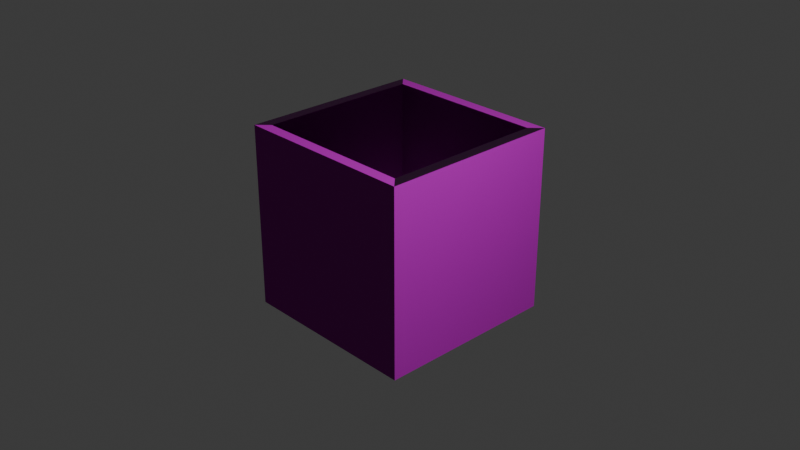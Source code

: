 # Source: BOX.blend  (saved by Blender 4.4.30; exported with 4.5.12 LTS)
import bpy
from mathutils import Matrix  # noqa: F401  (used for matrix-valued properties, if any)

bpy.ops.wm.read_factory_settings(use_empty=True)
scene = bpy.context.scene
scene.name = 'Scene'

# ---- collections
col_collection = bpy.data.collections.new('Collection'); scene.collection.children.link(col_collection)

# ---- images (referenced by path relative to the original .blend; pixels are not part of the script)
import os
ASSET_DIR = os.environ.get("B2B_ASSET_DIR", "")  # directory of the original .blend (textures are referenced by path, not embedded)
HERE = os.path.dirname(os.path.abspath(__file__))  # packed textures are extracted next to this script under _unpacked/

def load_image(name, relpath, width, height, colorspace="sRGB"):
    """Load a texture the original file referenced (path relative to the .blend, or extracted next to this script)."""
    p = next((c for c in (os.path.join(HERE, relpath), os.path.join(ASSET_DIR, relpath)) if relpath and os.path.exists(c)), "")
    if p:
        img = bpy.data.images.load(p, check_existing=True)
        img.name = name
    else:  # same state as the original file: an image datablock whose file is absent (Cycles renders it pink)
        img = bpy.data.images.new(name, width, height)
        img.source = "FILE"
        img.filepath = "//" + (relpath or name)
    img.colorspace_settings.name = colorspace
    return img
img_wood_plancks_006_color_jpg = load_image('Wood_plancks_006_COLOR.jpg', 'drive-download-20251016T054658Z-1-001/Wood_plancks_006_COLOR.jpg', 1024, 1024, 'sRGB')
img_wood_plancks_006_nrm_jpg = load_image('Wood_plancks_006_NRM.jpg', 'drive-download-20251016T054658Z-1-001/Wood_plancks_006_NRM.jpg', 1024, 1024, 'sRGB')

# ---- materials (node trees are filled in below, after node groups)
mat_material = bpy.data.materials.new('Material')
mat_material.alpha_threshold = 0.0
mat_material.roughness = 0.5
mat_material.line_color = (0.0, 0.0, 0.0, 1.0)

# ---- material node trees
mat_material.use_nodes = True; mat_material.node_tree.nodes.clear()
_N = mat_material.node_tree.nodes; _L = mat_material.node_tree.links
n0 = _N.new('ShaderNodeOutputMaterial'); n0.name = 'Material Output'; n0.location = (274, 219)
n1 = _N.new('ShaderNodeBsdfPrincipled'); n1.name = 'Principled BSDF'; n1.location = (-16, 219)
n1.inputs[3].default_value = 1.45
n2 = _N.new('ShaderNodeTexImage'); n2.name = 'Texture image'; n2.location = (-306, 198)
n2.image = img_wood_plancks_006_color_jpg
n3 = _N.new('ShaderNodeNormalMap'); n3.name = 'Carte de normales'; n3.location = (-222, -90)
n3.inputs[0].default_value = 6.0
n4 = _N.new('ShaderNodeTexImage'); n4.name = 'Texture image.001'; n4.location = (-579, -18)
n4.image = img_wood_plancks_006_nrm_jpg
_L.new(n1.outputs[0], n0.inputs[0])
_L.new(n2.outputs[0], n1.inputs[0])
_L.new(n3.outputs[0], n1.inputs[5])
_L.new(n4.outputs[0], n3.inputs[1])
n0.is_active_output = True

# ---- world
world_world = bpy.data.worlds.new('World'); scene.world = world_world
world_world.use_nodes = True; world_world.node_tree.nodes.clear()
_N = world_world.node_tree.nodes; _L = world_world.node_tree.links
n0 = _N.new('ShaderNodeOutputWorld'); n0.name = 'World Output'; n0.location = (300, 300)
n1 = _N.new('ShaderNodeBackground'); n1.name = 'Background'; n1.location = (10, 300)
n1.inputs[0].default_value = (0.05088, 0.05088, 0.05088, 1.0)
_L.new(n1.outputs[0], n0.inputs[0])
n0.is_active_output = True
world_world.color = (0.05088, 0.05088, 0.05088)
world_world.sun_shadow_jitter_overblur = 0.0

# ---- cameras
cam_camera = bpy.data.cameras.new('Camera')
cam_camera.clip_end = 100.0
cam_camera.ortho_scale = 7.314

# ---- lights
light_light = bpy.data.lights.new('Light', 'POINT')
light_light.energy = 1000.0
light_light.shadow_soft_size = 0.1

# ---- meshes
me_cube = bpy.data.meshes.new('Cube')
me_cube.from_pydata([(0.878, 0.878, 1.0), (1.0, 1.0, -1.0), (0.878, -0.878, 1.0), (1.0, -1.0, -1.0), (-0.878, 0.878, 1.0), (-1.0, 1.0, -1.0), (-0.878, -0.878, 1.0), (-1.0, -1.0, -1.0), (1.0, -1.0, 1.0), (-1.0, -1.0, 1.0), (1.0, 1.0, 1.0), (-1.0, 1.0, 1.0), (0.878, -0.878, -0.6498), (-0.878, -0.878, -0.6498), (0.878, 0.878, -0.6498), (-0.878, 0.878, -0.6498)], [], [(0, 4, 15, 14), (3, 8, 9, 7), (7, 9, 11, 5), (5, 1, 3, 7), (1, 10, 8, 3), (5, 11, 10, 1), (2, 6, 9, 8), (0, 2, 8, 10), (6, 4, 11, 9), (4, 0, 10, 11), (14, 15, 13, 12), (2, 0, 14, 12), (4, 6, 13, 15), (6, 2, 12, 13)])
_uv = me_cube.uv_layers.new(name='UVMap')
_uv.uv.foreach_set('vector', [0.5795, 0.9368, 0.5795, 0.5975, 0.8982, 0.5975, 0.8982, 0.9368, -0.02379, 0.4042, 0.3627, 0.4042, 0.3627, 0.7907, -0.02379, 0.7907, 0.1694, 0.211, 0.5559, 0.211, 0.5559, 0.5975, 0.1694, 0.5975, 0.1694, -0.1755, 0.1694, 0.211, -0.217, 0.211, -0.217, -0.1755, -0.4102, 0.01778, -0.02379, 0.01778, -0.02379, 0.4042, -0.4102, 0.4042, 0.7491, 0.7907, 0.3627, 0.7907, 0.3627, 0.4042, 0.7491, 0.4042, 0.5795, -0.1519, 0.5795, 0.1874, 0.5559, 0.211, 0.5559, -0.1755, 0.5795, 0.2346, 0.5795, 0.5739, 0.5559, 0.5975, 0.5559, 0.211, 0.5795, 0.1874, 0.5795, -0.1519, 0.603, -0.1755, 0.603, 0.211, 0.5795, 0.5739, 0.5795, 0.2346, 0.603, 0.211, 0.603, 0.5975, 0.5087, 0.9368, 0.1694, 0.9368, 0.1694, 0.5975, 0.5087, 0.5975, 0.603, 0.5032, 0.603, 0.1639, 0.9218, 0.1639, 0.9218, 0.5032, 0.603, 0.1639, 0.603, -0.1755, 0.9218, -0.1755, 0.9218, 0.1639, 0.8982, 0.9368, 0.8982, 0.5975, 1.217, 0.5975, 1.217, 0.9368])
me_cube.materials.append(mat_material)
me_cube.use_mirror_vertex_groups = False
me_cube.update()

# ---- objects
ob_cube = bpy.data.objects.new('Cube', me_cube)
ob_light = bpy.data.objects.new('Light', light_light)
ob_camera = bpy.data.objects.new('Camera', cam_camera)

# ---- transforms, parenting, visibility, modifiers, constraints
ob_cube.location = (0.0, 0.0, 0.0)
ob_cube.lock_rotations_4d = False
ob_cube.empty_display_type = 'ARROWS'
ob_cube.lineart.crease_threshold = 0.0
ob_light.location = (4.076, 1.005, 5.904)
ob_light.rotation_euler = (0.6503, 0.05522, 1.866)
ob_light.lock_rotations_4d = False
ob_light.empty_display_type = 'ARROWS'
ob_light.color = (0.0, 0.0, 0.0, 0.0)
ob_light.lineart.crease_threshold = 0.0
ob_camera.location = (7.359, -6.926, 4.958)
ob_camera.rotation_euler = (1.109, 0.0, 0.8149)
ob_camera.lock_rotations_4d = False
ob_camera.empty_display_type = 'ARROWS'
ob_camera.color = (0.0, 0.0, 0.0, 0.0)
ob_camera.display_type = 'WIRE'
ob_camera.lineart.crease_threshold = 0.0

# ---- collection membership
col_collection.objects.link(ob_cube)
col_collection.objects.link(ob_light)
col_collection.objects.link(ob_camera)

# ---- scene / render settings (as saved in the file)
scene.camera = ob_camera
scene.frame_start = 1; scene.frame_end = 250; scene.frame_set(1)
scene.render.engine = 'BLENDER_EEVEE_NEXT'
bpy.context.view_layer.update()
